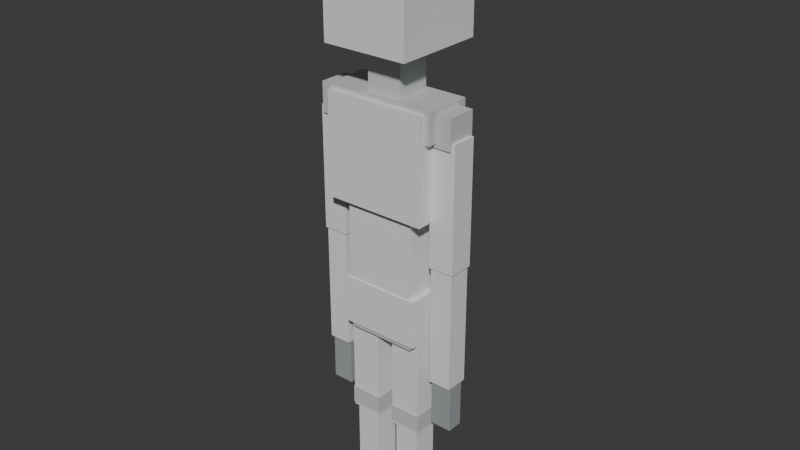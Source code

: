 # Source: duller.blend  (saved by Blender 5.3.31; exported with 4.5.12 LTS)
import bpy
from mathutils import Matrix  # noqa: F401  (used for matrix-valued properties, if any)

bpy.ops.wm.read_factory_settings(use_empty=True)
scene = bpy.context.scene
scene.name = 'Scene'

# ---- collections
col_duller = bpy.data.collections.new('Duller'); scene.collection.children.link(col_duller)

# ---- materials (node trees are filled in below, after node groups)
mat_duller_plaster = bpy.data.materials.new('Duller_Plaster')
mat_duller_shade = bpy.data.materials.new('Duller_Shade')
mat_duller_ash = bpy.data.materials.new('Duller_Ash')

# ---- material node trees
mat_duller_plaster.use_nodes = True; mat_duller_plaster.node_tree.nodes.clear()
_N = mat_duller_plaster.node_tree.nodes; _L = mat_duller_plaster.node_tree.links
n0 = _N.new('ShaderNodeBsdfPrincipled'); n0.name = '原則化 BSDF'; n0.location = (-200, 100)
n0.inputs[0].default_value = (0.78, 0.79, 0.78, 1.0)
n0.inputs[2].default_value = 0.88
n0.inputs[10].default_value = 0.005
n1 = _N.new('ShaderNodeOutputMaterial'); n1.name = '材質輸出'; n1.location = (200, 100)
_L.new(n0.outputs[0], n1.inputs[0])
n1.is_active_output = True
mat_duller_shade.use_nodes = True; mat_duller_shade.node_tree.nodes.clear()
_N = mat_duller_shade.node_tree.nodes; _L = mat_duller_shade.node_tree.links
n0 = _N.new('ShaderNodeBsdfPrincipled'); n0.name = '原則化 BSDF'; n0.location = (-200, 100)
n0.inputs[0].default_value = (0.56, 0.58, 0.58, 1.0)
n0.inputs[2].default_value = 0.9
n0.inputs[10].default_value = 0.005
n1 = _N.new('ShaderNodeOutputMaterial'); n1.name = '材質輸出'; n1.location = (200, 100)
_L.new(n0.outputs[0], n1.inputs[0])
n1.is_active_output = True
mat_duller_ash.use_nodes = True; mat_duller_ash.node_tree.nodes.clear()
_N = mat_duller_ash.node_tree.nodes; _L = mat_duller_ash.node_tree.links
n0 = _N.new('ShaderNodeBsdfPrincipled'); n0.name = '原則化 BSDF'; n0.location = (-200, 100)
n0.inputs[0].default_value = (0.32, 0.34, 0.35, 1.0)
n0.inputs[2].default_value = 0.94
n0.inputs[10].default_value = 0.005
n1 = _N.new('ShaderNodeOutputMaterial'); n1.name = '材質輸出'; n1.location = (200, 100)
_L.new(n0.outputs[0], n1.inputs[0])
n1.is_active_output = True

# ---- world
world_world = bpy.data.worlds.new('World'); scene.world = world_world
world_world.use_nodes = True; world_world.node_tree.nodes.clear()
_N = world_world.node_tree.nodes; _L = world_world.node_tree.links
n0 = _N.new('ShaderNodeOutputWorld'); n0.name = 'World Output'; n0.location = (200, 100)
n1 = _N.new('ShaderNodeBackground'); n1.name = 'Background'; n1.location = (-200, 100)
n1.inputs[0].default_value = (0.05088, 0.05088, 0.05088, 1.0)
_L.new(n1.outputs[0], n0.inputs[0])
n0.is_active_output = True
world_world.color = (0.05088, 0.05088, 0.05088)
world_world.sun_shadow_jitter_overblur = 0.0

# ---- meshes
me_376 = bpy.data.meshes.new('立方體.376')
me_376.from_pydata([(-0.1875, -0.1125, -0.1125), (-0.1875, -0.1125, 0.1125), (-0.1875, 0.1125, -0.1125), (-0.1875, 0.1125, 0.1125), (0.1875, -0.1125, -0.1125), (0.1875, -0.1125, 0.1125), (0.1875, 0.1125, -0.1125), (0.1875, 0.1125, 0.1125)], [], [(0, 1, 3, 2), (2, 3, 7, 6), (6, 7, 5, 4), (4, 5, 1, 0), (2, 6, 4, 0), (7, 3, 1, 5)])
_uv = me_376.uv_layers.new(name='UV貼圖')
_uv.uv.foreach_set('vector', [0.375, 0.0, 0.625, 0.0, 0.625, 0.25, 0.375, 0.25, 0.375, 0.25, 0.625, 0.25, 0.625, 0.5, 0.375, 0.5, 0.375, 0.5, 0.625, 0.5, 0.625, 0.75, 0.375, 0.75, 0.375, 0.75, 0.625, 0.75, 0.625, 1.0, 0.375, 1.0, 0.125, 0.5, 0.375, 0.5, 0.375, 0.75, 0.125, 0.75, 0.625, 0.5, 0.875, 0.5, 0.875, 0.75, 0.625, 0.75])
me_376.materials.append(mat_duller_plaster)
me_376.update()
me_377 = bpy.data.meshes.new('立方體.377')
me_377.from_pydata([(-0.1625, -0.1, -0.03125), (-0.1625, -0.1, 0.03125), (-0.1625, 0.1, -0.03125), (-0.1625, 0.1, 0.03125), (0.1625, -0.1, -0.03125), (0.1625, -0.1, 0.03125), (0.1625, 0.1, -0.03125), (0.1625, 0.1, 0.03125)], [], [(0, 1, 3, 2), (2, 3, 7, 6), (6, 7, 5, 4), (4, 5, 1, 0), (2, 6, 4, 0), (7, 3, 1, 5)])
_uv = me_377.uv_layers.new(name='UV貼圖')
_uv.uv.foreach_set('vector', [0.375, 0.0, 0.625, 0.0, 0.625, 0.25, 0.375, 0.25, 0.375, 0.25, 0.625, 0.25, 0.625, 0.5, 0.375, 0.5, 0.375, 0.5, 0.625, 0.5, 0.625, 0.75, 0.375, 0.75, 0.375, 0.75, 0.625, 0.75, 0.625, 1.0, 0.375, 1.0, 0.125, 0.5, 0.375, 0.5, 0.375, 0.75, 0.125, 0.75, 0.625, 0.5, 0.875, 0.5, 0.875, 0.75, 0.625, 0.75])
me_377.materials.append(mat_duller_shade)
me_377.update()
me_378 = bpy.data.meshes.new('立方體.378')
me_378.from_pydata([(-0.07187, -0.07187, -0.2438), (-0.07187, -0.07187, 0.2438), (-0.07187, 0.07187, -0.2438), (-0.07187, 0.07187, 0.2438), (0.07187, -0.07187, -0.2438), (0.07187, -0.07187, 0.2438), (0.07187, 0.07187, -0.2438), (0.07187, 0.07187, 0.2438)], [], [(0, 1, 3, 2), (2, 3, 7, 6), (6, 7, 5, 4), (4, 5, 1, 0), (2, 6, 4, 0), (7, 3, 1, 5)])
_uv = me_378.uv_layers.new(name='UV貼圖')
_uv.uv.foreach_set('vector', [0.375, 0.0, 0.625, 0.0, 0.625, 0.25, 0.375, 0.25, 0.375, 0.25, 0.625, 0.25, 0.625, 0.5, 0.375, 0.5, 0.375, 0.5, 0.625, 0.5, 0.625, 0.75, 0.375, 0.75, 0.375, 0.75, 0.625, 0.75, 0.625, 1.0, 0.375, 1.0, 0.125, 0.5, 0.375, 0.5, 0.375, 0.75, 0.125, 0.75, 0.625, 0.5, 0.875, 0.5, 0.875, 0.75, 0.625, 0.75])
me_378.materials.append(mat_duller_plaster)
me_378.update()
me_379 = bpy.data.meshes.new('立方體.379')
me_379.from_pydata([(-0.075, -0.075, -0.04375), (-0.075, -0.075, 0.04375), (-0.075, 0.075, -0.04375), (-0.075, 0.075, 0.04375), (0.075, -0.075, -0.04375), (0.075, -0.075, 0.04375), (0.075, 0.075, -0.04375), (0.075, 0.075, 0.04375)], [], [(0, 1, 3, 2), (2, 3, 7, 6), (6, 7, 5, 4), (4, 5, 1, 0), (2, 6, 4, 0), (7, 3, 1, 5)])
_uv = me_379.uv_layers.new(name='UV貼圖')
_uv.uv.foreach_set('vector', [0.375, 0.0, 0.625, 0.0, 0.625, 0.25, 0.375, 0.25, 0.375, 0.25, 0.625, 0.25, 0.625, 0.5, 0.375, 0.5, 0.375, 0.5, 0.625, 0.5, 0.625, 0.75, 0.375, 0.75, 0.375, 0.75, 0.625, 0.75, 0.625, 1.0, 0.375, 1.0, 0.125, 0.5, 0.375, 0.5, 0.375, 0.75, 0.125, 0.75, 0.625, 0.5, 0.875, 0.5, 0.875, 0.75, 0.625, 0.75])
me_379.materials.append(mat_duller_shade)
me_379.update()
me_380 = bpy.data.meshes.new('立方體.380')
me_380.from_pydata([(-0.05937, -0.05937, -0.225), (-0.05937, -0.05937, 0.225), (-0.05937, 0.05937, -0.225), (-0.05937, 0.05937, 0.225), (0.05937, -0.05937, -0.225), (0.05937, -0.05937, 0.225), (0.05937, 0.05937, -0.225), (0.05937, 0.05937, 0.225)], [], [(0, 1, 3, 2), (2, 3, 7, 6), (6, 7, 5, 4), (4, 5, 1, 0), (2, 6, 4, 0), (7, 3, 1, 5)])
_uv = me_380.uv_layers.new(name='UV貼圖')
_uv.uv.foreach_set('vector', [0.375, 0.0, 0.625, 0.0, 0.625, 0.25, 0.375, 0.25, 0.375, 0.25, 0.625, 0.25, 0.625, 0.5, 0.375, 0.5, 0.375, 0.5, 0.625, 0.5, 0.625, 0.75, 0.375, 0.75, 0.375, 0.75, 0.625, 0.75, 0.625, 1.0, 0.375, 1.0, 0.125, 0.5, 0.375, 0.5, 0.375, 0.75, 0.125, 0.75, 0.625, 0.5, 0.875, 0.5, 0.875, 0.75, 0.625, 0.75])
me_380.materials.append(mat_duller_plaster)
me_380.update()
me_381 = bpy.data.meshes.new('立方體.381')
me_381.from_pydata([(-0.06562, -0.09375, -0.0375), (-0.06562, -0.09375, 0.0375), (-0.06562, 0.09375, -0.0375), (-0.06562, 0.09375, 0.0375), (0.06562, -0.09375, -0.0375), (0.06562, -0.09375, 0.0375), (0.06562, 0.09375, -0.0375), (0.06562, 0.09375, 0.0375)], [], [(0, 1, 3, 2), (2, 3, 7, 6), (6, 7, 5, 4), (4, 5, 1, 0), (2, 6, 4, 0), (7, 3, 1, 5)])
_uv = me_381.uv_layers.new(name='UV貼圖')
_uv.uv.foreach_set('vector', [0.375, 0.0, 0.625, 0.0, 0.625, 0.25, 0.375, 0.25, 0.375, 0.25, 0.625, 0.25, 0.625, 0.5, 0.375, 0.5, 0.375, 0.5, 0.625, 0.5, 0.625, 0.75, 0.375, 0.75, 0.375, 0.75, 0.625, 0.75, 0.625, 1.0, 0.375, 1.0, 0.125, 0.5, 0.375, 0.5, 0.375, 0.75, 0.125, 0.75, 0.625, 0.5, 0.875, 0.5, 0.875, 0.75, 0.625, 0.75])
me_381.materials.append(mat_duller_ash)
me_381.update()
me_382 = bpy.data.meshes.new('立方體.382')
me_382.from_pydata([(-0.07187, -0.07187, -0.2438), (-0.07187, -0.07187, 0.2438), (-0.07187, 0.07187, -0.2438), (-0.07187, 0.07187, 0.2438), (0.07187, -0.07187, -0.2438), (0.07187, -0.07187, 0.2438), (0.07187, 0.07187, -0.2438), (0.07187, 0.07187, 0.2438)], [], [(0, 1, 3, 2), (2, 3, 7, 6), (6, 7, 5, 4), (4, 5, 1, 0), (2, 6, 4, 0), (7, 3, 1, 5)])
_uv = me_382.uv_layers.new(name='UV貼圖')
_uv.uv.foreach_set('vector', [0.375, 0.0, 0.625, 0.0, 0.625, 0.25, 0.375, 0.25, 0.375, 0.25, 0.625, 0.25, 0.625, 0.5, 0.375, 0.5, 0.375, 0.5, 0.625, 0.5, 0.625, 0.75, 0.375, 0.75, 0.375, 0.75, 0.625, 0.75, 0.625, 1.0, 0.375, 1.0, 0.125, 0.5, 0.375, 0.5, 0.375, 0.75, 0.125, 0.75, 0.625, 0.5, 0.875, 0.5, 0.875, 0.75, 0.625, 0.75])
me_382.materials.append(mat_duller_plaster)
me_382.update()
me_383 = bpy.data.meshes.new('立方體.383')
me_383.from_pydata([(-0.075, -0.075, -0.04375), (-0.075, -0.075, 0.04375), (-0.075, 0.075, -0.04375), (-0.075, 0.075, 0.04375), (0.075, -0.075, -0.04375), (0.075, -0.075, 0.04375), (0.075, 0.075, -0.04375), (0.075, 0.075, 0.04375)], [], [(0, 1, 3, 2), (2, 3, 7, 6), (6, 7, 5, 4), (4, 5, 1, 0), (2, 6, 4, 0), (7, 3, 1, 5)])
_uv = me_383.uv_layers.new(name='UV貼圖')
_uv.uv.foreach_set('vector', [0.375, 0.0, 0.625, 0.0, 0.625, 0.25, 0.375, 0.25, 0.375, 0.25, 0.625, 0.25, 0.625, 0.5, 0.375, 0.5, 0.375, 0.5, 0.625, 0.5, 0.625, 0.75, 0.375, 0.75, 0.375, 0.75, 0.625, 0.75, 0.625, 1.0, 0.375, 1.0, 0.125, 0.5, 0.375, 0.5, 0.375, 0.75, 0.125, 0.75, 0.625, 0.5, 0.875, 0.5, 0.875, 0.75, 0.625, 0.75])
me_383.materials.append(mat_duller_shade)
me_383.update()
me_384 = bpy.data.meshes.new('立方體.384')
me_384.from_pydata([(-0.05937, -0.05937, -0.225), (-0.05937, -0.05937, 0.225), (-0.05937, 0.05937, -0.225), (-0.05937, 0.05937, 0.225), (0.05937, -0.05937, -0.225), (0.05937, -0.05937, 0.225), (0.05937, 0.05937, -0.225), (0.05937, 0.05937, 0.225)], [], [(0, 1, 3, 2), (2, 3, 7, 6), (6, 7, 5, 4), (4, 5, 1, 0), (2, 6, 4, 0), (7, 3, 1, 5)])
_uv = me_384.uv_layers.new(name='UV貼圖')
_uv.uv.foreach_set('vector', [0.375, 0.0, 0.625, 0.0, 0.625, 0.25, 0.375, 0.25, 0.375, 0.25, 0.625, 0.25, 0.625, 0.5, 0.375, 0.5, 0.375, 0.5, 0.625, 0.5, 0.625, 0.75, 0.375, 0.75, 0.375, 0.75, 0.625, 0.75, 0.625, 1.0, 0.375, 1.0, 0.125, 0.5, 0.375, 0.5, 0.375, 0.75, 0.125, 0.75, 0.625, 0.5, 0.875, 0.5, 0.875, 0.75, 0.625, 0.75])
me_384.materials.append(mat_duller_plaster)
me_384.update()
me_385 = bpy.data.meshes.new('立方體.385')
me_385.from_pydata([(-0.06562, -0.09375, -0.0375), (-0.06562, -0.09375, 0.0375), (-0.06562, 0.09375, -0.0375), (-0.06562, 0.09375, 0.0375), (0.06562, -0.09375, -0.0375), (0.06562, -0.09375, 0.0375), (0.06562, 0.09375, -0.0375), (0.06562, 0.09375, 0.0375)], [], [(0, 1, 3, 2), (2, 3, 7, 6), (6, 7, 5, 4), (4, 5, 1, 0), (2, 6, 4, 0), (7, 3, 1, 5)])
_uv = me_385.uv_layers.new(name='UV貼圖')
_uv.uv.foreach_set('vector', [0.375, 0.0, 0.625, 0.0, 0.625, 0.25, 0.375, 0.25, 0.375, 0.25, 0.625, 0.25, 0.625, 0.5, 0.375, 0.5, 0.375, 0.5, 0.625, 0.5, 0.625, 0.75, 0.375, 0.75, 0.375, 0.75, 0.625, 0.75, 0.625, 1.0, 0.375, 1.0, 0.125, 0.5, 0.375, 0.5, 0.375, 0.75, 0.125, 0.75, 0.625, 0.5, 0.875, 0.5, 0.875, 0.75, 0.625, 0.75])
me_385.materials.append(mat_duller_ash)
me_385.update()
me_386 = bpy.data.meshes.new('立方體.386')
me_386.from_pydata([(-0.1625, -0.1063, -0.1875), (-0.1625, -0.1063, 0.1875), (-0.1625, 0.1063, -0.1875), (-0.1625, 0.1063, 0.1875), (0.1625, -0.1063, -0.1875), (0.1625, -0.1063, 0.1875), (0.1625, 0.1063, -0.1875), (0.1625, 0.1063, 0.1875)], [], [(0, 1, 3, 2), (2, 3, 7, 6), (6, 7, 5, 4), (4, 5, 1, 0), (2, 6, 4, 0), (7, 3, 1, 5)])
_uv = me_386.uv_layers.new(name='UV貼圖')
_uv.uv.foreach_set('vector', [0.375, 0.0, 0.625, 0.0, 0.625, 0.25, 0.375, 0.25, 0.375, 0.25, 0.625, 0.25, 0.625, 0.5, 0.375, 0.5, 0.375, 0.5, 0.625, 0.5, 0.625, 0.75, 0.375, 0.75, 0.375, 0.75, 0.625, 0.75, 0.625, 1.0, 0.375, 1.0, 0.125, 0.5, 0.375, 0.5, 0.375, 0.75, 0.125, 0.75, 0.625, 0.5, 0.875, 0.5, 0.875, 0.75, 0.625, 0.75])
me_386.materials.append(mat_duller_plaster)
me_386.update()
me_387 = bpy.data.meshes.new('立方體.387')
me_387.from_pydata([(-0.2375, -0.1375, -0.2375), (-0.2375, -0.1375, 0.2375), (-0.2375, 0.1375, -0.2375), (-0.2375, 0.1375, 0.2375), (0.2375, -0.1375, -0.2375), (0.2375, -0.1375, 0.2375), (0.2375, 0.1375, -0.2375), (0.2375, 0.1375, 0.2375)], [], [(0, 1, 3, 2), (2, 3, 7, 6), (6, 7, 5, 4), (4, 5, 1, 0), (2, 6, 4, 0), (7, 3, 1, 5)])
_uv = me_387.uv_layers.new(name='UV貼圖')
_uv.uv.foreach_set('vector', [0.375, 0.0, 0.625, 0.0, 0.625, 0.25, 0.375, 0.25, 0.375, 0.25, 0.625, 0.25, 0.625, 0.5, 0.375, 0.5, 0.375, 0.5, 0.625, 0.5, 0.625, 0.75, 0.375, 0.75, 0.375, 0.75, 0.625, 0.75, 0.625, 1.0, 0.375, 1.0, 0.125, 0.5, 0.375, 0.5, 0.375, 0.75, 0.125, 0.75, 0.625, 0.5, 0.875, 0.5, 0.875, 0.75, 0.625, 0.75])
me_387.materials.append(mat_duller_plaster)
me_387.update()
me_388 = bpy.data.meshes.new('立方體.388')
me_388.from_pydata([(-0.2625, -0.1125, -0.06875), (-0.2625, -0.1125, 0.06875), (-0.2625, 0.1125, -0.06875), (-0.2625, 0.1125, 0.06875), (0.2625, -0.1125, -0.06875), (0.2625, -0.1125, 0.06875), (0.2625, 0.1125, -0.06875), (0.2625, 0.1125, 0.06875)], [], [(0, 1, 3, 2), (2, 3, 7, 6), (6, 7, 5, 4), (4, 5, 1, 0), (2, 6, 4, 0), (7, 3, 1, 5)])
_uv = me_388.uv_layers.new(name='UV貼圖')
_uv.uv.foreach_set('vector', [0.375, 0.0, 0.625, 0.0, 0.625, 0.25, 0.375, 0.25, 0.375, 0.25, 0.625, 0.25, 0.625, 0.5, 0.375, 0.5, 0.375, 0.5, 0.625, 0.5, 0.625, 0.75, 0.375, 0.75, 0.375, 0.75, 0.625, 0.75, 0.625, 1.0, 0.375, 1.0, 0.125, 0.5, 0.375, 0.5, 0.375, 0.75, 0.125, 0.75, 0.625, 0.5, 0.875, 0.5, 0.875, 0.75, 0.625, 0.75])
me_388.materials.append(mat_duller_shade)
me_388.update()
me_389 = bpy.data.meshes.new('立方體.389')
me_389.from_pydata([(-0.08125, -0.08125, -0.125), (-0.08125, -0.08125, 0.125), (-0.08125, 0.08125, -0.125), (-0.08125, 0.08125, 0.125), (0.08125, -0.08125, -0.125), (0.08125, -0.08125, 0.125), (0.08125, 0.08125, -0.125), (0.08125, 0.08125, 0.125)], [], [(0, 1, 3, 2), (2, 3, 7, 6), (6, 7, 5, 4), (4, 5, 1, 0), (2, 6, 4, 0), (7, 3, 1, 5)])
_uv = me_389.uv_layers.new(name='UV貼圖')
_uv.uv.foreach_set('vector', [0.375, 0.0, 0.625, 0.0, 0.625, 0.25, 0.375, 0.25, 0.375, 0.25, 0.625, 0.25, 0.625, 0.5, 0.375, 0.5, 0.375, 0.5, 0.625, 0.5, 0.625, 0.75, 0.375, 0.75, 0.375, 0.75, 0.625, 0.75, 0.625, 1.0, 0.375, 1.0, 0.125, 0.5, 0.375, 0.5, 0.375, 0.75, 0.125, 0.75, 0.625, 0.5, 0.875, 0.5, 0.875, 0.75, 0.625, 0.75])
me_389.materials.append(mat_duller_shade)
me_389.update()
me_390 = bpy.data.meshes.new('立方體.390')
me_390.from_pydata([(-0.2, -0.2125, -0.2625), (-0.2, -0.2125, 0.2625), (-0.2, 0.2125, -0.2625), (-0.2, 0.2125, 0.2625), (0.2, -0.2125, -0.2625), (0.2, -0.2125, 0.2625), (0.2, 0.2125, -0.2625), (0.2, 0.2125, 0.2625)], [], [(0, 1, 3, 2), (2, 3, 7, 6), (6, 7, 5, 4), (4, 5, 1, 0), (2, 6, 4, 0), (7, 3, 1, 5)])
_uv = me_390.uv_layers.new(name='UV貼圖')
_uv.uv.foreach_set('vector', [0.375, 0.0, 0.625, 0.0, 0.625, 0.25, 0.375, 0.25, 0.375, 0.25, 0.625, 0.25, 0.625, 0.5, 0.375, 0.5, 0.375, 0.5, 0.625, 0.5, 0.625, 0.75, 0.375, 0.75, 0.375, 0.75, 0.625, 0.75, 0.625, 1.0, 0.375, 1.0, 0.125, 0.5, 0.375, 0.5, 0.375, 0.75, 0.125, 0.75, 0.625, 0.5, 0.875, 0.5, 0.875, 0.75, 0.625, 0.75])
me_390.materials.append(mat_duller_plaster)
me_390.update()
me_391 = bpy.data.meshes.new('立方體.391')
me_391.from_pydata([(-0.1625, -0.175, -0.03125), (-0.1625, -0.175, 0.03125), (-0.1625, 0.175, -0.03125), (-0.1625, 0.175, 0.03125), (0.1625, -0.175, -0.03125), (0.1625, -0.175, 0.03125), (0.1625, 0.175, -0.03125), (0.1625, 0.175, 0.03125)], [], [(0, 1, 3, 2), (2, 3, 7, 6), (6, 7, 5, 4), (4, 5, 1, 0), (2, 6, 4, 0), (7, 3, 1, 5)])
_uv = me_391.uv_layers.new(name='UV貼圖')
_uv.uv.foreach_set('vector', [0.375, 0.0, 0.625, 0.0, 0.625, 0.25, 0.375, 0.25, 0.375, 0.25, 0.625, 0.25, 0.625, 0.5, 0.375, 0.5, 0.375, 0.5, 0.625, 0.5, 0.625, 0.75, 0.375, 0.75, 0.375, 0.75, 0.625, 0.75, 0.625, 1.0, 0.375, 1.0, 0.125, 0.5, 0.375, 0.5, 0.375, 0.75, 0.125, 0.75, 0.625, 0.5, 0.875, 0.5, 0.875, 0.75, 0.625, 0.75])
me_391.materials.append(mat_duller_plaster)
me_391.update()
me_392 = bpy.data.meshes.new('立方體.392')
me_392.from_pydata([(-0.175, -0.009375, -0.175), (-0.175, -0.009375, 0.175), (-0.175, 0.009375, -0.175), (-0.175, 0.009375, 0.175), (0.175, -0.009375, -0.175), (0.175, -0.009375, 0.175), (0.175, 0.009375, -0.175), (0.175, 0.009375, 0.175)], [], [(0, 1, 3, 2), (2, 3, 7, 6), (6, 7, 5, 4), (4, 5, 1, 0), (2, 6, 4, 0), (7, 3, 1, 5)])
_uv = me_392.uv_layers.new(name='UV貼圖')
_uv.uv.foreach_set('vector', [0.375, 0.0, 0.625, 0.0, 0.625, 0.25, 0.375, 0.25, 0.375, 0.25, 0.625, 0.25, 0.625, 0.5, 0.375, 0.5, 0.375, 0.5, 0.625, 0.5, 0.625, 0.75, 0.375, 0.75, 0.375, 0.75, 0.625, 0.75, 0.625, 1.0, 0.375, 1.0, 0.125, 0.5, 0.375, 0.5, 0.375, 0.75, 0.125, 0.75, 0.625, 0.5, 0.875, 0.5, 0.875, 0.75, 0.625, 0.75])
me_392.materials.append(mat_duller_shade)
me_392.update()
me_393 = bpy.data.meshes.new('立方體.393')
me_393.from_pydata([(-0.06875, -0.06875, -0.06875), (-0.06875, -0.06875, 0.06875), (-0.06875, 0.06875, -0.06875), (-0.06875, 0.06875, 0.06875), (0.06875, -0.06875, -0.06875), (0.06875, -0.06875, 0.06875), (0.06875, 0.06875, -0.06875), (0.06875, 0.06875, 0.06875)], [], [(0, 1, 3, 2), (2, 3, 7, 6), (6, 7, 5, 4), (4, 5, 1, 0), (2, 6, 4, 0), (7, 3, 1, 5)])
_uv = me_393.uv_layers.new(name='UV貼圖')
_uv.uv.foreach_set('vector', [0.375, 0.0, 0.625, 0.0, 0.625, 0.25, 0.375, 0.25, 0.375, 0.25, 0.625, 0.25, 0.625, 0.5, 0.375, 0.5, 0.375, 0.5, 0.625, 0.5, 0.625, 0.75, 0.375, 0.75, 0.375, 0.75, 0.625, 0.75, 0.625, 1.0, 0.375, 1.0, 0.125, 0.5, 0.375, 0.5, 0.375, 0.75, 0.125, 0.75, 0.625, 0.5, 0.875, 0.5, 0.875, 0.75, 0.625, 0.75])
me_393.materials.append(mat_duller_shade)
me_393.update()
me_394 = bpy.data.meshes.new('立方體.394')
me_394.from_pydata([(-0.05937, -0.05937, -0.2875), (-0.05937, -0.05937, 0.2875), (-0.05937, 0.05937, -0.2875), (-0.05937, 0.05937, 0.2875), (0.05937, -0.05937, -0.2875), (0.05937, -0.05937, 0.2875), (0.05937, 0.05937, -0.2875), (0.05937, 0.05937, 0.2875)], [], [(0, 1, 3, 2), (2, 3, 7, 6), (6, 7, 5, 4), (4, 5, 1, 0), (2, 6, 4, 0), (7, 3, 1, 5)])
_uv = me_394.uv_layers.new(name='UV貼圖')
_uv.uv.foreach_set('vector', [0.375, 0.0, 0.625, 0.0, 0.625, 0.25, 0.375, 0.25, 0.375, 0.25, 0.625, 0.25, 0.625, 0.5, 0.375, 0.5, 0.375, 0.5, 0.625, 0.5, 0.625, 0.75, 0.375, 0.75, 0.375, 0.75, 0.625, 0.75, 0.625, 1.0, 0.375, 1.0, 0.125, 0.5, 0.375, 0.5, 0.375, 0.75, 0.125, 0.75, 0.625, 0.5, 0.875, 0.5, 0.875, 0.75, 0.625, 0.75])
me_394.materials.append(mat_duller_plaster)
me_394.update()
me_395 = bpy.data.meshes.new('立方體.395')
me_395.from_pydata([(-0.05313, -0.05313, -0.2875), (-0.05313, -0.05313, 0.2875), (-0.05313, 0.05313, -0.2875), (-0.05313, 0.05313, 0.2875), (0.05313, -0.05313, -0.2875), (0.05313, -0.05313, 0.2875), (0.05313, 0.05313, -0.2875), (0.05313, 0.05313, 0.2875)], [], [(0, 1, 3, 2), (2, 3, 7, 6), (6, 7, 5, 4), (4, 5, 1, 0), (2, 6, 4, 0), (7, 3, 1, 5)])
_uv = me_395.uv_layers.new(name='UV貼圖')
_uv.uv.foreach_set('vector', [0.375, 0.0, 0.625, 0.0, 0.625, 0.25, 0.375, 0.25, 0.375, 0.25, 0.625, 0.25, 0.625, 0.5, 0.375, 0.5, 0.375, 0.5, 0.625, 0.5, 0.625, 0.75, 0.375, 0.75, 0.375, 0.75, 0.625, 0.75, 0.625, 1.0, 0.375, 1.0, 0.125, 0.5, 0.375, 0.5, 0.375, 0.75, 0.125, 0.75, 0.625, 0.5, 0.875, 0.5, 0.875, 0.75, 0.625, 0.75])
me_395.materials.append(mat_duller_plaster)
me_395.update()
me_396 = bpy.data.meshes.new('立方體.396')
me_396.from_pydata([(-0.05, -0.0375, -0.1187), (-0.05, -0.0375, 0.1187), (-0.05, 0.0375, -0.1187), (-0.05, 0.0375, 0.1187), (0.05, -0.0375, -0.1187), (0.05, -0.0375, 0.1187), (0.05, 0.0375, -0.1187), (0.05, 0.0375, 0.1187)], [], [(0, 1, 3, 2), (2, 3, 7, 6), (6, 7, 5, 4), (4, 5, 1, 0), (2, 6, 4, 0), (7, 3, 1, 5)])
_uv = me_396.uv_layers.new(name='UV貼圖')
_uv.uv.foreach_set('vector', [0.375, 0.0, 0.625, 0.0, 0.625, 0.25, 0.375, 0.25, 0.375, 0.25, 0.625, 0.25, 0.625, 0.5, 0.375, 0.5, 0.375, 0.5, 0.625, 0.5, 0.625, 0.75, 0.375, 0.75, 0.375, 0.75, 0.625, 0.75, 0.625, 1.0, 0.375, 1.0, 0.125, 0.5, 0.375, 0.5, 0.375, 0.75, 0.125, 0.75, 0.625, 0.5, 0.875, 0.5, 0.875, 0.75, 0.625, 0.75])
me_396.materials.append(mat_duller_ash)
me_396.update()
me_397 = bpy.data.meshes.new('立方體.397')
me_397.from_pydata([(-0.06875, -0.06875, -0.06875), (-0.06875, -0.06875, 0.06875), (-0.06875, 0.06875, -0.06875), (-0.06875, 0.06875, 0.06875), (0.06875, -0.06875, -0.06875), (0.06875, -0.06875, 0.06875), (0.06875, 0.06875, -0.06875), (0.06875, 0.06875, 0.06875)], [], [(0, 1, 3, 2), (2, 3, 7, 6), (6, 7, 5, 4), (4, 5, 1, 0), (2, 6, 4, 0), (7, 3, 1, 5)])
_uv = me_397.uv_layers.new(name='UV貼圖')
_uv.uv.foreach_set('vector', [0.375, 0.0, 0.625, 0.0, 0.625, 0.25, 0.375, 0.25, 0.375, 0.25, 0.625, 0.25, 0.625, 0.5, 0.375, 0.5, 0.375, 0.5, 0.625, 0.5, 0.625, 0.75, 0.375, 0.75, 0.375, 0.75, 0.625, 0.75, 0.625, 1.0, 0.375, 1.0, 0.125, 0.5, 0.375, 0.5, 0.375, 0.75, 0.125, 0.75, 0.625, 0.5, 0.875, 0.5, 0.875, 0.75, 0.625, 0.75])
me_397.materials.append(mat_duller_shade)
me_397.update()
me_398 = bpy.data.meshes.new('立方體.398')
me_398.from_pydata([(-0.05937, -0.05937, -0.2875), (-0.05937, -0.05937, 0.2875), (-0.05937, 0.05937, -0.2875), (-0.05937, 0.05937, 0.2875), (0.05937, -0.05937, -0.2875), (0.05937, -0.05937, 0.2875), (0.05937, 0.05937, -0.2875), (0.05937, 0.05937, 0.2875)], [], [(0, 1, 3, 2), (2, 3, 7, 6), (6, 7, 5, 4), (4, 5, 1, 0), (2, 6, 4, 0), (7, 3, 1, 5)])
_uv = me_398.uv_layers.new(name='UV貼圖')
_uv.uv.foreach_set('vector', [0.375, 0.0, 0.625, 0.0, 0.625, 0.25, 0.375, 0.25, 0.375, 0.25, 0.625, 0.25, 0.625, 0.5, 0.375, 0.5, 0.375, 0.5, 0.625, 0.5, 0.625, 0.75, 0.375, 0.75, 0.375, 0.75, 0.625, 0.75, 0.625, 1.0, 0.375, 1.0, 0.125, 0.5, 0.375, 0.5, 0.375, 0.75, 0.125, 0.75, 0.625, 0.5, 0.875, 0.5, 0.875, 0.75, 0.625, 0.75])
me_398.materials.append(mat_duller_plaster)
me_398.update()
me_399 = bpy.data.meshes.new('立方體.399')
me_399.from_pydata([(-0.05313, -0.05313, -0.2875), (-0.05313, -0.05313, 0.2875), (-0.05313, 0.05313, -0.2875), (-0.05313, 0.05313, 0.2875), (0.05313, -0.05313, -0.2875), (0.05313, -0.05313, 0.2875), (0.05313, 0.05313, -0.2875), (0.05313, 0.05313, 0.2875)], [], [(0, 1, 3, 2), (2, 3, 7, 6), (6, 7, 5, 4), (4, 5, 1, 0), (2, 6, 4, 0), (7, 3, 1, 5)])
_uv = me_399.uv_layers.new(name='UV貼圖')
_uv.uv.foreach_set('vector', [0.375, 0.0, 0.625, 0.0, 0.625, 0.25, 0.375, 0.25, 0.375, 0.25, 0.625, 0.25, 0.625, 0.5, 0.375, 0.5, 0.375, 0.5, 0.625, 0.5, 0.625, 0.75, 0.375, 0.75, 0.375, 0.75, 0.625, 0.75, 0.625, 1.0, 0.375, 1.0, 0.125, 0.5, 0.375, 0.5, 0.375, 0.75, 0.125, 0.75, 0.625, 0.5, 0.875, 0.5, 0.875, 0.75, 0.625, 0.75])
me_399.materials.append(mat_duller_plaster)
me_399.update()
me_400 = bpy.data.meshes.new('立方體.400')
me_400.from_pydata([(-0.05, -0.0375, -0.1187), (-0.05, -0.0375, 0.1187), (-0.05, 0.0375, -0.1187), (-0.05, 0.0375, 0.1187), (0.05, -0.0375, -0.1187), (0.05, -0.0375, 0.1187), (0.05, 0.0375, -0.1187), (0.05, 0.0375, 0.1187)], [], [(0, 1, 3, 2), (2, 3, 7, 6), (6, 7, 5, 4), (4, 5, 1, 0), (2, 6, 4, 0), (7, 3, 1, 5)])
_uv = me_400.uv_layers.new(name='UV貼圖')
_uv.uv.foreach_set('vector', [0.375, 0.0, 0.625, 0.0, 0.625, 0.25, 0.375, 0.25, 0.375, 0.25, 0.625, 0.25, 0.625, 0.5, 0.375, 0.5, 0.375, 0.5, 0.625, 0.5, 0.625, 0.75, 0.375, 0.75, 0.375, 0.75, 0.625, 0.75, 0.625, 1.0, 0.375, 1.0, 0.125, 0.5, 0.375, 0.5, 0.375, 0.75, 0.125, 0.75, 0.625, 0.5, 0.875, 0.5, 0.875, 0.75, 0.625, 0.75])
me_400.materials.append(mat_duller_ash)
me_400.update()

# ---- objects
ob_pelvis_0 = bpy.data.objects.new('Pelvis_0', me_376)
ob_pelvis_1 = bpy.data.objects.new('Pelvis_1', me_377)
ob_thigh_l_0 = bpy.data.objects.new('Thigh_L_0', me_378)
ob_thigh_l_1 = bpy.data.objects.new('Thigh_L_1', me_379)
ob_shin_l_0 = bpy.data.objects.new('Shin_L_0', me_380)
ob_shin_l_1 = bpy.data.objects.new('Shin_L_1', me_381)
ob_thigh_r_0 = bpy.data.objects.new('Thigh_R_0', me_382)
ob_thigh_r_1 = bpy.data.objects.new('Thigh_R_1', me_383)
ob_shin_r_0 = bpy.data.objects.new('Shin_R_0', me_384)
ob_shin_r_1 = bpy.data.objects.new('Shin_R_1', me_385)
ob_torso_lower_0 = bpy.data.objects.new('Torso_Lower_0', me_386)
ob_torso_upper_0 = bpy.data.objects.new('Torso_Upper_0', me_387)
ob_torso_upper_1 = bpy.data.objects.new('Torso_Upper_1', me_388)
ob_neck_0 = bpy.data.objects.new('Neck_0', me_389)
ob_head_0 = bpy.data.objects.new('Head_0', me_390)
ob_head_1 = bpy.data.objects.new('Head_1', me_391)
ob_head_2 = bpy.data.objects.new('Head_2', me_392)
ob_shoulder_l_0 = bpy.data.objects.new('Shoulder_L_0', me_393)
ob_upperarm_l_0 = bpy.data.objects.new('UpperArm_L_0', me_394)
ob_forearm_l_0 = bpy.data.objects.new('Forearm_L_0', me_395)
ob_hand_l_0 = bpy.data.objects.new('Hand_L_0', me_396)
ob_shoulder_r_0 = bpy.data.objects.new('Shoulder_R_0', me_397)
ob_upperarm_r_0 = bpy.data.objects.new('UpperArm_R_0', me_398)
ob_forearm_r_0 = bpy.data.objects.new('Forearm_R_0', me_399)
ob_hand_r_0 = bpy.data.objects.new('Hand_R_0', me_400)

# ---- transforms, parenting, visibility, modifiers, constraints
ob_pelvis_0.location = (0.0, -0.0, 1.013)
ob_pelvis_1.location = (0.0, -0.0, 0.9062)
ob_thigh_l_0.location = (-0.1125, -0.0, 0.6687)
ob_thigh_l_1.location = (-0.1125, -0.0, 0.4812)
ob_shin_l_0.location = (-0.1125, -0.0, 0.2125)
ob_shin_l_1.location = (-0.1125, 0.025, 0.0375)
ob_thigh_r_0.location = (0.1125, -0.0, 0.6687)
ob_thigh_r_1.location = (0.1125, -0.0, 0.4812)
ob_shin_r_0.location = (0.1125, -0.0, 0.2125)
ob_shin_r_1.location = (0.1125, 0.025, 0.0375)
ob_torso_lower_0.location = (0.0, -0.0, 1.312)
ob_torso_upper_0.location = (0.0, -0.0, 1.737)
ob_torso_upper_1.location = (0.0, -0.0, 1.919)
ob_neck_0.location = (0.0, 0.0125, 2.075)
ob_head_0.location = (0.0, 0.025, 2.45)
ob_head_1.location = (0.0, 0.025, 2.731)
ob_head_2.location = (0.0, 0.2375, 2.45)
ob_shoulder_l_0.location = (-0.2625, -0.0, 1.9)
ob_upperarm_l_0.location = (-0.2875, -0.0, 1.575)
ob_forearm_l_0.location = (-0.2875, -0.0, 1.013)
ob_hand_l_0.location = (-0.2875, -0.0, 0.6187)
ob_shoulder_r_0.location = (0.2625, -0.0, 1.9)
ob_upperarm_r_0.location = (0.2875, -0.0, 1.575)
ob_forearm_r_0.location = (0.2875, -0.0, 1.013)
ob_hand_r_0.location = (0.2875, -0.0, 0.6187)

# ---- collection membership
col_duller.objects.link(ob_pelvis_0)
col_duller.objects.link(ob_pelvis_1)
col_duller.objects.link(ob_thigh_l_0)
col_duller.objects.link(ob_thigh_l_1)
col_duller.objects.link(ob_shin_l_0)
col_duller.objects.link(ob_shin_l_1)
col_duller.objects.link(ob_thigh_r_0)
col_duller.objects.link(ob_thigh_r_1)
col_duller.objects.link(ob_shin_r_0)
col_duller.objects.link(ob_shin_r_1)
col_duller.objects.link(ob_torso_lower_0)
col_duller.objects.link(ob_torso_upper_0)
col_duller.objects.link(ob_torso_upper_1)
col_duller.objects.link(ob_neck_0)
col_duller.objects.link(ob_head_0)
col_duller.objects.link(ob_head_1)
col_duller.objects.link(ob_head_2)
col_duller.objects.link(ob_shoulder_l_0)
col_duller.objects.link(ob_upperarm_l_0)
col_duller.objects.link(ob_forearm_l_0)
col_duller.objects.link(ob_hand_l_0)
col_duller.objects.link(ob_shoulder_r_0)
col_duller.objects.link(ob_upperarm_r_0)
col_duller.objects.link(ob_forearm_r_0)
col_duller.objects.link(ob_hand_r_0)

# ---- scene / render settings (as saved in the file)
scene.frame_start = 1; scene.frame_end = 250; scene.frame_set(23)
scene.render.engine = 'BLENDER_EEVEE_NEXT'
scene.render.bake_bias = 0.0
scene.render.bake_samples = 0
scene.render.compositor_device = 'GPU'
scene.eevee.use_volume_custom_range = False
scene.eevee.fast_gi_thickness_near = 0.1
scene.eevee.fast_gi_thickness_far = 0.0
scene.eevee.ray_tracing_options.screen_trace_thickness = 0.1
bpy.context.view_layer.update()

# ---- added for rendering (the .blend has no active camera and no usable light): camera, sun
cam_auto = bpy.data.cameras.new('AutoCamera')
cam_auto.lens = 50.0
cam_auto.sensor_width = 36.0
cam_auto.clip_end = 1000.0
ob_auto_camera = bpy.data.objects.new('AutoCamera', cam_auto)
scene.collection.objects.link(ob_auto_camera)
ob_auto_camera.location = (2.67686, -3.18254, 3.51649)
ob_auto_camera.rotation_euler = (1.09748, -7.21219e-08, 0.694738)
scene.camera = ob_auto_camera
light_auto_sun = bpy.data.lights.new('AutoSun', 'SUN')
light_auto_sun.energy = 3.0
light_auto_sun.angle = 0.0523599
ob_auto_sun = bpy.data.objects.new('AutoSun', light_auto_sun)
scene.collection.objects.link(ob_auto_sun)
ob_auto_sun.rotation_euler = (0.872665, 0.174533, 0.523599)
bpy.context.view_layer.update()
